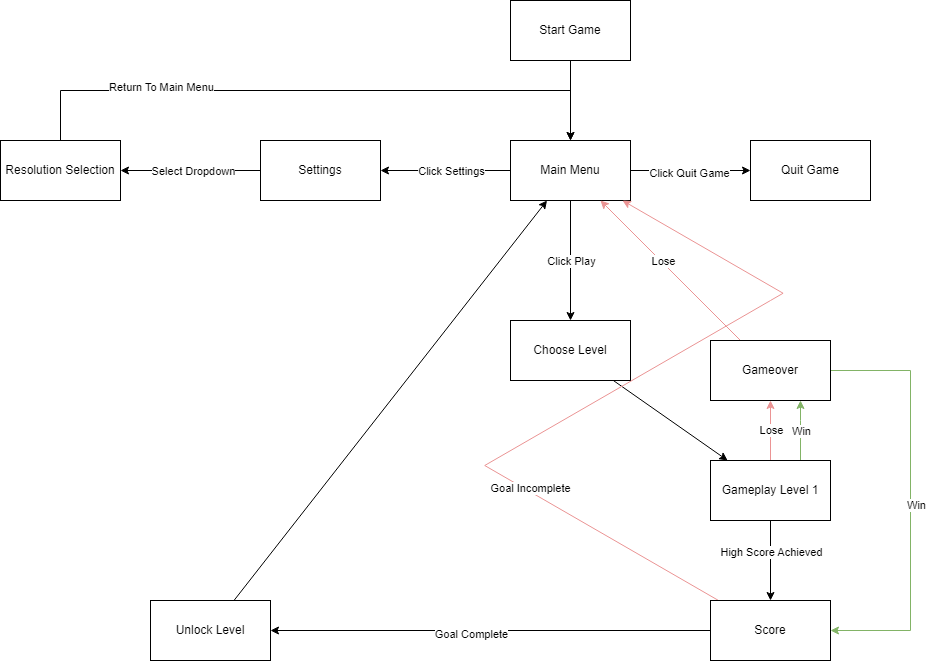

The diagram above was exported from draw.io. Its source (the exported page's mxGraphModel, read from the mxfile embedded in the PNG):
<mxGraphModel dx="2883" dy="1157" grid="1" gridSize="10" guides="1" tooltips="1" connect="1" arrows="1" fold="1" page="1" pageScale="1" pageWidth="850" pageHeight="1100" math="0" shadow="0">
  <root>
    <mxCell id="0" />
    <mxCell id="1" parent="0" />
    <mxCell id="aDmka93efI90pKkgFmWl-3" value="" style="edgeStyle=orthogonalEdgeStyle;rounded=0;orthogonalLoop=1;jettySize=auto;html=1;" edge="1" parent="1" source="aDmka93efI90pKkgFmWl-1" target="aDmka93efI90pKkgFmWl-2">
      <mxGeometry relative="1" as="geometry" />
    </mxCell>
    <mxCell id="aDmka93efI90pKkgFmWl-1" value="Start Game" style="rounded=0;whiteSpace=wrap;html=1;" vertex="1" parent="1">
      <mxGeometry x="130" y="80" width="120" height="60" as="geometry" />
    </mxCell>
    <mxCell id="aDmka93efI90pKkgFmWl-5" value="" style="edgeStyle=orthogonalEdgeStyle;rounded=0;orthogonalLoop=1;jettySize=auto;html=1;" edge="1" parent="1" source="aDmka93efI90pKkgFmWl-2" target="aDmka93efI90pKkgFmWl-4">
      <mxGeometry relative="1" as="geometry" />
    </mxCell>
    <mxCell id="aDmka93efI90pKkgFmWl-17" value="Click Quit Game" style="edgeLabel;html=1;align=center;verticalAlign=middle;resizable=0;points=[];" vertex="1" connectable="0" parent="aDmka93efI90pKkgFmWl-5">
      <mxGeometry x="-0.0333" y="-2" relative="1" as="geometry">
        <mxPoint as="offset" />
      </mxGeometry>
    </mxCell>
    <mxCell id="aDmka93efI90pKkgFmWl-7" value="" style="edgeStyle=orthogonalEdgeStyle;rounded=0;orthogonalLoop=1;jettySize=auto;html=1;" edge="1" parent="1" source="aDmka93efI90pKkgFmWl-2" target="aDmka93efI90pKkgFmWl-6">
      <mxGeometry relative="1" as="geometry" />
    </mxCell>
    <mxCell id="aDmka93efI90pKkgFmWl-16" value="Click Play" style="edgeLabel;html=1;align=center;verticalAlign=middle;resizable=0;points=[];" vertex="1" connectable="0" parent="aDmka93efI90pKkgFmWl-7">
      <mxGeometry x="-0.25" y="-1" relative="1" as="geometry">
        <mxPoint x="1" y="15" as="offset" />
      </mxGeometry>
    </mxCell>
    <mxCell id="aDmka93efI90pKkgFmWl-9" value="" style="edgeStyle=orthogonalEdgeStyle;rounded=0;orthogonalLoop=1;jettySize=auto;html=1;" edge="1" parent="1" source="aDmka93efI90pKkgFmWl-2" target="aDmka93efI90pKkgFmWl-8">
      <mxGeometry relative="1" as="geometry" />
    </mxCell>
    <mxCell id="aDmka93efI90pKkgFmWl-14" value="Click Settings" style="edgeLabel;html=1;align=center;verticalAlign=middle;resizable=0;points=[];" vertex="1" connectable="0" parent="aDmka93efI90pKkgFmWl-9">
      <mxGeometry x="-0.075" relative="1" as="geometry">
        <mxPoint as="offset" />
      </mxGeometry>
    </mxCell>
    <mxCell id="aDmka93efI90pKkgFmWl-2" value="Main Menu" style="rounded=0;whiteSpace=wrap;html=1;" vertex="1" parent="1">
      <mxGeometry x="130" y="220" width="120" height="60" as="geometry" />
    </mxCell>
    <mxCell id="aDmka93efI90pKkgFmWl-4" value="Quit Game" style="rounded=0;whiteSpace=wrap;html=1;" vertex="1" parent="1">
      <mxGeometry x="370" y="220" width="120" height="60" as="geometry" />
    </mxCell>
    <mxCell id="aDmka93efI90pKkgFmWl-21" value="" style="rounded=0;orthogonalLoop=1;jettySize=auto;html=1;" edge="1" parent="1" source="aDmka93efI90pKkgFmWl-6" target="aDmka93efI90pKkgFmWl-20">
      <mxGeometry relative="1" as="geometry" />
    </mxCell>
    <mxCell id="aDmka93efI90pKkgFmWl-6" value="Choose Level" style="rounded=0;whiteSpace=wrap;html=1;" vertex="1" parent="1">
      <mxGeometry x="130" y="400" width="120" height="60" as="geometry" />
    </mxCell>
    <mxCell id="aDmka93efI90pKkgFmWl-11" value="" style="edgeStyle=orthogonalEdgeStyle;rounded=0;orthogonalLoop=1;jettySize=auto;html=1;" edge="1" parent="1" source="aDmka93efI90pKkgFmWl-8" target="aDmka93efI90pKkgFmWl-10">
      <mxGeometry relative="1" as="geometry" />
    </mxCell>
    <mxCell id="aDmka93efI90pKkgFmWl-15" value="Select Dropdown" style="edgeLabel;html=1;align=center;verticalAlign=middle;resizable=0;points=[];" vertex="1" connectable="0" parent="aDmka93efI90pKkgFmWl-11">
      <mxGeometry x="-0.025" y="2" relative="1" as="geometry">
        <mxPoint y="-2" as="offset" />
      </mxGeometry>
    </mxCell>
    <mxCell id="aDmka93efI90pKkgFmWl-8" value="Settings" style="rounded=0;whiteSpace=wrap;html=1;" vertex="1" parent="1">
      <mxGeometry x="-120" y="220" width="120" height="60" as="geometry" />
    </mxCell>
    <mxCell id="aDmka93efI90pKkgFmWl-12" style="edgeStyle=orthogonalEdgeStyle;rounded=0;orthogonalLoop=1;jettySize=auto;html=1;exitX=0.5;exitY=0;exitDx=0;exitDy=0;" edge="1" parent="1" source="aDmka93efI90pKkgFmWl-10" target="aDmka93efI90pKkgFmWl-2">
      <mxGeometry relative="1" as="geometry">
        <Array as="points">
          <mxPoint x="-320" y="170" />
          <mxPoint x="190" y="170" />
        </Array>
      </mxGeometry>
    </mxCell>
    <mxCell id="aDmka93efI90pKkgFmWl-13" value="Return To Main Menu" style="edgeLabel;html=1;align=center;verticalAlign=middle;resizable=0;points=[];" vertex="1" connectable="0" parent="aDmka93efI90pKkgFmWl-12">
      <mxGeometry x="-0.508" y="4" relative="1" as="geometry">
        <mxPoint as="offset" />
      </mxGeometry>
    </mxCell>
    <mxCell id="aDmka93efI90pKkgFmWl-10" value="Resolution Selection" style="rounded=0;whiteSpace=wrap;html=1;" vertex="1" parent="1">
      <mxGeometry x="-380" y="220" width="120" height="60" as="geometry" />
    </mxCell>
    <mxCell id="aDmka93efI90pKkgFmWl-27" value="" style="rounded=0;orthogonalLoop=1;jettySize=auto;html=1;fillColor=#f8cecc;strokeColor=#EB9494;" edge="1" parent="1" source="aDmka93efI90pKkgFmWl-20" target="aDmka93efI90pKkgFmWl-26">
      <mxGeometry relative="1" as="geometry" />
    </mxCell>
    <mxCell id="aDmka93efI90pKkgFmWl-31" value="Lose" style="edgeLabel;html=1;align=center;verticalAlign=middle;resizable=0;points=[];" vertex="1" connectable="0" parent="aDmka93efI90pKkgFmWl-27">
      <mxGeometry x="0.0382" relative="1" as="geometry">
        <mxPoint as="offset" />
      </mxGeometry>
    </mxCell>
    <mxCell id="aDmka93efI90pKkgFmWl-43" style="edgeStyle=orthogonalEdgeStyle;rounded=0;orthogonalLoop=1;jettySize=auto;html=1;fillColor=#d5e8d4;strokeColor=#82b366;" edge="1" parent="1" source="aDmka93efI90pKkgFmWl-20" target="aDmka93efI90pKkgFmWl-26">
      <mxGeometry relative="1" as="geometry">
        <Array as="points">
          <mxPoint x="420" y="500" />
          <mxPoint x="420" y="500" />
        </Array>
      </mxGeometry>
    </mxCell>
    <mxCell id="aDmka93efI90pKkgFmWl-44" value="Win" style="edgeLabel;html=1;align=center;verticalAlign=middle;resizable=0;points=[];" vertex="1" connectable="0" parent="aDmka93efI90pKkgFmWl-43">
      <mxGeometry x="0.1333" y="-2" relative="1" as="geometry">
        <mxPoint x="-2" y="4" as="offset" />
      </mxGeometry>
    </mxCell>
    <mxCell id="aDmka93efI90pKkgFmWl-49" style="edgeStyle=orthogonalEdgeStyle;rounded=0;orthogonalLoop=1;jettySize=auto;html=1;" edge="1" parent="1" source="aDmka93efI90pKkgFmWl-20" target="aDmka93efI90pKkgFmWl-32">
      <mxGeometry relative="1" as="geometry" />
    </mxCell>
    <mxCell id="aDmka93efI90pKkgFmWl-50" value="High Score Achieved" style="edgeLabel;html=1;align=center;verticalAlign=middle;resizable=0;points=[];" vertex="1" connectable="0" parent="aDmka93efI90pKkgFmWl-49">
      <mxGeometry x="-0.225" relative="1" as="geometry">
        <mxPoint as="offset" />
      </mxGeometry>
    </mxCell>
    <mxCell id="aDmka93efI90pKkgFmWl-20" value="Gameplay Level 1" style="rounded=0;whiteSpace=wrap;html=1;" vertex="1" parent="1">
      <mxGeometry x="330" y="540" width="120" height="60" as="geometry" />
    </mxCell>
    <mxCell id="aDmka93efI90pKkgFmWl-28" style="rounded=0;orthogonalLoop=1;jettySize=auto;html=1;strokeColor=#EB9494;" edge="1" parent="1" source="aDmka93efI90pKkgFmWl-26" target="aDmka93efI90pKkgFmWl-2">
      <mxGeometry relative="1" as="geometry" />
    </mxCell>
    <mxCell id="aDmka93efI90pKkgFmWl-46" value="Lose" style="edgeLabel;html=1;align=center;verticalAlign=middle;resizable=0;points=[];" vertex="1" connectable="0" parent="aDmka93efI90pKkgFmWl-28">
      <mxGeometry x="0.1214" y="-2" relative="1" as="geometry">
        <mxPoint as="offset" />
      </mxGeometry>
    </mxCell>
    <mxCell id="aDmka93efI90pKkgFmWl-47" style="edgeStyle=orthogonalEdgeStyle;rounded=0;orthogonalLoop=1;jettySize=auto;html=1;fillColor=#d5e8d4;strokeColor=#82b366;" edge="1" parent="1" source="aDmka93efI90pKkgFmWl-26" target="aDmka93efI90pKkgFmWl-32">
      <mxGeometry relative="1" as="geometry">
        <Array as="points">
          <mxPoint x="530" y="450" />
          <mxPoint x="530" y="710" />
        </Array>
      </mxGeometry>
    </mxCell>
    <mxCell id="aDmka93efI90pKkgFmWl-48" value="Win" style="edgeLabel;html=1;align=center;verticalAlign=middle;resizable=0;points=[];" vertex="1" connectable="0" parent="aDmka93efI90pKkgFmWl-47">
      <mxGeometry x="0.019" y="5" relative="1" as="geometry">
        <mxPoint as="offset" />
      </mxGeometry>
    </mxCell>
    <mxCell id="aDmka93efI90pKkgFmWl-26" value="Gameover" style="rounded=0;whiteSpace=wrap;html=1;" vertex="1" parent="1">
      <mxGeometry x="330" y="420" width="120" height="60" as="geometry" />
    </mxCell>
    <mxCell id="aDmka93efI90pKkgFmWl-41" style="edgeStyle=orthogonalEdgeStyle;rounded=0;orthogonalLoop=1;jettySize=auto;html=1;" edge="1" parent="1" source="aDmka93efI90pKkgFmWl-32" target="aDmka93efI90pKkgFmWl-38">
      <mxGeometry relative="1" as="geometry" />
    </mxCell>
    <mxCell id="aDmka93efI90pKkgFmWl-51" value="Goal Complete" style="edgeLabel;html=1;align=center;verticalAlign=middle;resizable=0;points=[];" vertex="1" connectable="0" parent="aDmka93efI90pKkgFmWl-41">
      <mxGeometry x="0.0909" y="3" relative="1" as="geometry">
        <mxPoint as="offset" />
      </mxGeometry>
    </mxCell>
    <mxCell id="aDmka93efI90pKkgFmWl-52" style="edgeStyle=isometricEdgeStyle;rounded=0;orthogonalLoop=1;jettySize=auto;html=1;elbow=vertical;strokeColor=#EB9494;" edge="1" parent="1" source="aDmka93efI90pKkgFmWl-32" target="aDmka93efI90pKkgFmWl-2">
      <mxGeometry relative="1" as="geometry">
        <Array as="points">
          <mxPoint x="390" y="380" />
          <mxPoint x="390" y="400" />
        </Array>
      </mxGeometry>
    </mxCell>
    <mxCell id="aDmka93efI90pKkgFmWl-53" value="Goal Incomplete" style="edgeLabel;html=1;align=center;verticalAlign=middle;resizable=0;points=[];" vertex="1" connectable="0" parent="aDmka93efI90pKkgFmWl-52">
      <mxGeometry x="-0.4495" y="-3" relative="1" as="geometry">
        <mxPoint as="offset" />
      </mxGeometry>
    </mxCell>
    <mxCell id="aDmka93efI90pKkgFmWl-32" value="Score" style="rounded=0;whiteSpace=wrap;html=1;" vertex="1" parent="1">
      <mxGeometry x="330" y="680" width="120" height="60" as="geometry" />
    </mxCell>
    <mxCell id="aDmka93efI90pKkgFmWl-42" style="rounded=0;orthogonalLoop=1;jettySize=auto;html=1;" edge="1" parent="1" source="aDmka93efI90pKkgFmWl-38" target="aDmka93efI90pKkgFmWl-2">
      <mxGeometry relative="1" as="geometry" />
    </mxCell>
    <mxCell id="aDmka93efI90pKkgFmWl-38" value="Unlock Level" style="rounded=0;whiteSpace=wrap;html=1;" vertex="1" parent="1">
      <mxGeometry x="-230" y="680" width="120" height="60" as="geometry" />
    </mxCell>
  </root>
</mxGraphModel>